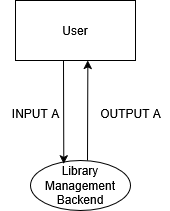

The diagram above was exported from draw.io. Its source (the exported page's mxGraphModel, read from the mxfile embedded in the PNG):
<mxGraphModel dx="983" dy="482" grid="1" gridSize="10" guides="1" tooltips="1" connect="1" arrows="1" fold="1" page="1" pageScale="1" pageWidth="850" pageHeight="1100" math="0" shadow="0">
  <root>
    <mxCell id="0" />
    <mxCell id="1" parent="0" />
    <mxCell id="YSq7Dp0HGqFps5QjW_CV-1" value="User" style="rounded=0;whiteSpace=wrap;html=1;" vertex="1" parent="1">
      <mxGeometry x="310" y="90" width="120" height="60" as="geometry" />
    </mxCell>
    <mxCell id="YSq7Dp0HGqFps5QjW_CV-2" value="Library Management Backend" style="shape=ellipse;html=1;dashed=0;whiteSpace=wrap;perimeter=ellipsePerimeter;" vertex="1" parent="1">
      <mxGeometry x="325" y="250" width="100" height="50" as="geometry" />
    </mxCell>
    <mxCell id="YSq7Dp0HGqFps5QjW_CV-5" value="" style="endArrow=classic;html=1;rounded=0;entryX=0.333;entryY=0.067;entryDx=0;entryDy=0;entryPerimeter=0;" edge="1" parent="1" target="YSq7Dp0HGqFps5QjW_CV-2">
      <mxGeometry width="50" height="50" relative="1" as="geometry">
        <mxPoint x="358" y="150" as="sourcePoint" />
        <mxPoint x="359" y="250" as="targetPoint" />
      </mxGeometry>
    </mxCell>
    <mxCell id="YSq7Dp0HGqFps5QjW_CV-6" value="" style="endArrow=classic;html=1;rounded=0;entryX=0.603;entryY=1;entryDx=0;entryDy=0;entryPerimeter=0;" edge="1" parent="1" target="YSq7Dp0HGqFps5QjW_CV-1">
      <mxGeometry width="50" height="50" relative="1" as="geometry">
        <mxPoint x="382" y="250" as="sourcePoint" />
        <mxPoint x="450" y="230" as="targetPoint" />
      </mxGeometry>
    </mxCell>
    <mxCell id="YSq7Dp0HGqFps5QjW_CV-7" value="INPUT A" style="text;html=1;align=center;verticalAlign=middle;resizable=0;points=[];autosize=1;strokeColor=none;fillColor=none;" vertex="1" parent="1">
      <mxGeometry x="295" y="188" width="70" height="30" as="geometry" />
    </mxCell>
    <mxCell id="YSq7Dp0HGqFps5QjW_CV-8" value="OUTPUT A" style="text;html=1;align=center;verticalAlign=middle;resizable=0;points=[];autosize=1;strokeColor=none;fillColor=none;" vertex="1" parent="1">
      <mxGeometry x="385" y="188" width="80" height="30" as="geometry" />
    </mxCell>
  </root>
</mxGraphModel>